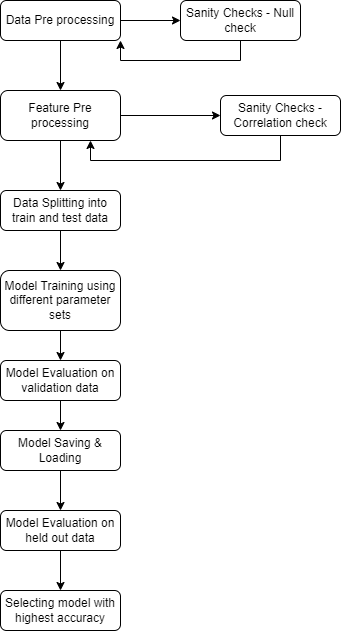

The diagram above was exported from draw.io. Its source (the exported page's mxGraphModel, read from the mxfile embedded in the PNG):
<mxGraphModel dx="1038" dy="571" grid="1" gridSize="10" guides="1" tooltips="1" connect="1" arrows="1" fold="1" page="1" pageScale="1" pageWidth="827" pageHeight="1169" math="0" shadow="0">
  <root>
    <mxCell id="WIyWlLk6GJQsqaUBKTNV-0" />
    <mxCell id="WIyWlLk6GJQsqaUBKTNV-1" parent="WIyWlLk6GJQsqaUBKTNV-0" />
    <mxCell id="QbifbB87_S6_nL6Ye5_T-16" value="" style="edgeStyle=orthogonalEdgeStyle;rounded=0;orthogonalLoop=1;jettySize=auto;html=1;" edge="1" parent="WIyWlLk6GJQsqaUBKTNV-1" source="WIyWlLk6GJQsqaUBKTNV-3" target="QbifbB87_S6_nL6Ye5_T-0">
      <mxGeometry relative="1" as="geometry" />
    </mxCell>
    <mxCell id="QbifbB87_S6_nL6Ye5_T-19" value="" style="edgeStyle=orthogonalEdgeStyle;rounded=0;orthogonalLoop=1;jettySize=auto;html=1;" edge="1" parent="WIyWlLk6GJQsqaUBKTNV-1" source="WIyWlLk6GJQsqaUBKTNV-3" target="QbifbB87_S6_nL6Ye5_T-10">
      <mxGeometry relative="1" as="geometry" />
    </mxCell>
    <mxCell id="WIyWlLk6GJQsqaUBKTNV-3" value="Data Pre processing" style="rounded=1;whiteSpace=wrap;html=1;fontSize=12;glass=0;strokeWidth=1;shadow=0;" parent="WIyWlLk6GJQsqaUBKTNV-1" vertex="1">
      <mxGeometry x="160" y="80" width="120" height="40" as="geometry" />
    </mxCell>
    <mxCell id="QbifbB87_S6_nL6Ye5_T-4" value="" style="edgeStyle=orthogonalEdgeStyle;rounded=0;orthogonalLoop=1;jettySize=auto;html=1;" edge="1" parent="WIyWlLk6GJQsqaUBKTNV-1" source="WIyWlLk6GJQsqaUBKTNV-7" target="QbifbB87_S6_nL6Ye5_T-3">
      <mxGeometry relative="1" as="geometry" />
    </mxCell>
    <mxCell id="WIyWlLk6GJQsqaUBKTNV-7" value="Data Splitting into train and test data" style="rounded=1;whiteSpace=wrap;html=1;fontSize=12;glass=0;strokeWidth=1;shadow=0;" parent="WIyWlLk6GJQsqaUBKTNV-1" vertex="1">
      <mxGeometry x="160" y="270" width="120" height="40" as="geometry" />
    </mxCell>
    <mxCell id="QbifbB87_S6_nL6Ye5_T-2" value="" style="edgeStyle=orthogonalEdgeStyle;rounded=0;orthogonalLoop=1;jettySize=auto;html=1;" edge="1" parent="WIyWlLk6GJQsqaUBKTNV-1" source="QbifbB87_S6_nL6Ye5_T-0" target="WIyWlLk6GJQsqaUBKTNV-7">
      <mxGeometry relative="1" as="geometry" />
    </mxCell>
    <mxCell id="QbifbB87_S6_nL6Ye5_T-15" value="" style="edgeStyle=orthogonalEdgeStyle;rounded=0;orthogonalLoop=1;jettySize=auto;html=1;" edge="1" parent="WIyWlLk6GJQsqaUBKTNV-1" source="QbifbB87_S6_nL6Ye5_T-0" target="QbifbB87_S6_nL6Ye5_T-14">
      <mxGeometry relative="1" as="geometry" />
    </mxCell>
    <mxCell id="QbifbB87_S6_nL6Ye5_T-0" value="Feature Pre processing" style="rounded=1;whiteSpace=wrap;html=1;fontSize=12;glass=0;strokeWidth=1;shadow=0;" vertex="1" parent="WIyWlLk6GJQsqaUBKTNV-1">
      <mxGeometry x="160" y="170" width="120" height="50" as="geometry" />
    </mxCell>
    <mxCell id="QbifbB87_S6_nL6Ye5_T-20" value="" style="edgeStyle=orthogonalEdgeStyle;rounded=0;orthogonalLoop=1;jettySize=auto;html=1;" edge="1" parent="WIyWlLk6GJQsqaUBKTNV-1" source="QbifbB87_S6_nL6Ye5_T-3" target="QbifbB87_S6_nL6Ye5_T-7">
      <mxGeometry relative="1" as="geometry" />
    </mxCell>
    <mxCell id="QbifbB87_S6_nL6Ye5_T-3" value="Model Training using different parameter sets" style="rounded=1;whiteSpace=wrap;html=1;fontSize=12;glass=0;strokeWidth=1;shadow=0;" vertex="1" parent="WIyWlLk6GJQsqaUBKTNV-1">
      <mxGeometry x="160" y="350" width="120" height="60" as="geometry" />
    </mxCell>
    <mxCell id="QbifbB87_S6_nL6Ye5_T-22" value="" style="edgeStyle=orthogonalEdgeStyle;rounded=0;orthogonalLoop=1;jettySize=auto;html=1;" edge="1" parent="WIyWlLk6GJQsqaUBKTNV-1" source="QbifbB87_S6_nL6Ye5_T-5" target="QbifbB87_S6_nL6Ye5_T-8">
      <mxGeometry relative="1" as="geometry" />
    </mxCell>
    <mxCell id="QbifbB87_S6_nL6Ye5_T-5" value="Model Saving &amp;amp; Loading" style="rounded=1;whiteSpace=wrap;html=1;fontSize=12;glass=0;strokeWidth=1;shadow=0;" vertex="1" parent="WIyWlLk6GJQsqaUBKTNV-1">
      <mxGeometry x="160" y="510" width="120" height="40" as="geometry" />
    </mxCell>
    <mxCell id="QbifbB87_S6_nL6Ye5_T-21" value="" style="edgeStyle=orthogonalEdgeStyle;rounded=0;orthogonalLoop=1;jettySize=auto;html=1;" edge="1" parent="WIyWlLk6GJQsqaUBKTNV-1" source="QbifbB87_S6_nL6Ye5_T-7" target="QbifbB87_S6_nL6Ye5_T-5">
      <mxGeometry relative="1" as="geometry" />
    </mxCell>
    <mxCell id="QbifbB87_S6_nL6Ye5_T-7" value="Model Evaluation on validation data" style="rounded=1;whiteSpace=wrap;html=1;fontSize=12;glass=0;strokeWidth=1;shadow=0;" vertex="1" parent="WIyWlLk6GJQsqaUBKTNV-1">
      <mxGeometry x="160" y="440" width="120" height="40" as="geometry" />
    </mxCell>
    <mxCell id="QbifbB87_S6_nL6Ye5_T-23" value="" style="edgeStyle=orthogonalEdgeStyle;rounded=0;orthogonalLoop=1;jettySize=auto;html=1;" edge="1" parent="WIyWlLk6GJQsqaUBKTNV-1" source="QbifbB87_S6_nL6Ye5_T-8" target="QbifbB87_S6_nL6Ye5_T-9">
      <mxGeometry relative="1" as="geometry" />
    </mxCell>
    <mxCell id="QbifbB87_S6_nL6Ye5_T-8" value="Model Evaluation on held out data" style="rounded=1;whiteSpace=wrap;html=1;fontSize=12;glass=0;strokeWidth=1;shadow=0;" vertex="1" parent="WIyWlLk6GJQsqaUBKTNV-1">
      <mxGeometry x="160" y="590" width="120" height="40" as="geometry" />
    </mxCell>
    <mxCell id="QbifbB87_S6_nL6Ye5_T-9" value="Selecting model with highest accuracy" style="rounded=1;whiteSpace=wrap;html=1;fontSize=12;glass=0;strokeWidth=1;shadow=0;" vertex="1" parent="WIyWlLk6GJQsqaUBKTNV-1">
      <mxGeometry x="160" y="670" width="120" height="40" as="geometry" />
    </mxCell>
    <mxCell id="QbifbB87_S6_nL6Ye5_T-17" value="" style="edgeStyle=orthogonalEdgeStyle;rounded=0;orthogonalLoop=1;jettySize=auto;html=1;entryX=1;entryY=1;entryDx=0;entryDy=0;exitX=0.5;exitY=1;exitDx=0;exitDy=0;" edge="1" parent="WIyWlLk6GJQsqaUBKTNV-1" source="QbifbB87_S6_nL6Ye5_T-10" target="WIyWlLk6GJQsqaUBKTNV-3">
      <mxGeometry relative="1" as="geometry" />
    </mxCell>
    <mxCell id="QbifbB87_S6_nL6Ye5_T-10" value="Sanity Checks - Null check" style="rounded=1;whiteSpace=wrap;html=1;fontSize=12;glass=0;strokeWidth=1;shadow=0;" vertex="1" parent="WIyWlLk6GJQsqaUBKTNV-1">
      <mxGeometry x="340" y="80" width="120" height="40" as="geometry" />
    </mxCell>
    <mxCell id="QbifbB87_S6_nL6Ye5_T-14" value="Sanity Checks - Correlation check" style="rounded=1;whiteSpace=wrap;html=1;fontSize=12;glass=0;strokeWidth=1;shadow=0;" vertex="1" parent="WIyWlLk6GJQsqaUBKTNV-1">
      <mxGeometry x="380" y="175" width="120" height="40" as="geometry" />
    </mxCell>
    <mxCell id="QbifbB87_S6_nL6Ye5_T-18" value="" style="edgeStyle=orthogonalEdgeStyle;rounded=0;orthogonalLoop=1;jettySize=auto;html=1;exitX=0.5;exitY=1;exitDx=0;exitDy=0;entryX=0.75;entryY=1;entryDx=0;entryDy=0;" edge="1" parent="WIyWlLk6GJQsqaUBKTNV-1" source="QbifbB87_S6_nL6Ye5_T-14" target="QbifbB87_S6_nL6Ye5_T-0">
      <mxGeometry relative="1" as="geometry">
        <mxPoint x="450" y="240" as="sourcePoint" />
        <mxPoint x="310" y="250" as="targetPoint" />
      </mxGeometry>
    </mxCell>
  </root>
</mxGraphModel>